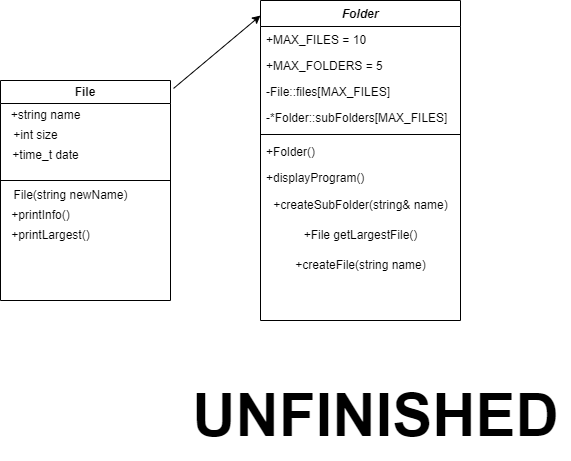

The diagram above was exported from draw.io. Its source (the exported page's mxGraphModel, read from the mxfile embedded in the PNG):
<mxGraphModel dx="1434" dy="772" grid="1" gridSize="10" guides="1" tooltips="1" connect="1" arrows="1" fold="1" page="1" pageScale="1" pageWidth="827" pageHeight="1169" math="0" shadow="0">
  <root>
    <mxCell id="WIyWlLk6GJQsqaUBKTNV-0" />
    <mxCell id="WIyWlLk6GJQsqaUBKTNV-1" parent="WIyWlLk6GJQsqaUBKTNV-0" />
    <mxCell id="zkfFHV4jXpPFQw0GAbJ--0" value="Folder" style="swimlane;fontStyle=3;align=center;verticalAlign=top;childLayout=stackLayout;horizontal=1;startSize=26;horizontalStack=0;resizeParent=1;resizeLast=0;collapsible=1;marginBottom=0;rounded=0;shadow=0;strokeWidth=1;" parent="WIyWlLk6GJQsqaUBKTNV-1" vertex="1">
      <mxGeometry x="280" y="40" width="200" height="320" as="geometry">
        <mxRectangle x="230" y="140" width="160" height="26" as="alternateBounds" />
      </mxGeometry>
    </mxCell>
    <mxCell id="zkfFHV4jXpPFQw0GAbJ--5" value="+MAX_FILES = 10&#10;&#10;" style="text;align=left;verticalAlign=top;spacingLeft=4;spacingRight=4;overflow=hidden;rotatable=0;points=[[0,0.5],[1,0.5]];portConstraint=eastwest;" parent="zkfFHV4jXpPFQw0GAbJ--0" vertex="1">
      <mxGeometry y="26" width="200" height="26" as="geometry" />
    </mxCell>
    <mxCell id="kw8KQgPkPd7Cfq0OmHHe-11" value="+MAX_FOLDERS = 5&#10;" style="text;align=left;verticalAlign=top;spacingLeft=4;spacingRight=4;overflow=hidden;rotatable=0;points=[[0,0.5],[1,0.5]];portConstraint=eastwest;" vertex="1" parent="zkfFHV4jXpPFQw0GAbJ--0">
      <mxGeometry y="52" width="200" height="26" as="geometry" />
    </mxCell>
    <mxCell id="kw8KQgPkPd7Cfq0OmHHe-12" value="-File::files[MAX_FILES]" style="text;align=left;verticalAlign=top;spacingLeft=4;spacingRight=4;overflow=hidden;rotatable=0;points=[[0,0.5],[1,0.5]];portConstraint=eastwest;" vertex="1" parent="zkfFHV4jXpPFQw0GAbJ--0">
      <mxGeometry y="78" width="200" height="26" as="geometry" />
    </mxCell>
    <mxCell id="kw8KQgPkPd7Cfq0OmHHe-18" value="-*Folder::subFolders[MAX_FILES]" style="text;align=left;verticalAlign=top;spacingLeft=4;spacingRight=4;overflow=hidden;rotatable=0;points=[[0,0.5],[1,0.5]];portConstraint=eastwest;" vertex="1" parent="zkfFHV4jXpPFQw0GAbJ--0">
      <mxGeometry y="104" width="200" height="26" as="geometry" />
    </mxCell>
    <mxCell id="zkfFHV4jXpPFQw0GAbJ--4" value="" style="line;html=1;strokeWidth=1;align=left;verticalAlign=middle;spacingTop=-1;spacingLeft=3;spacingRight=3;rotatable=0;labelPosition=right;points=[];portConstraint=eastwest;" parent="zkfFHV4jXpPFQw0GAbJ--0" vertex="1">
      <mxGeometry y="130" width="200" height="8" as="geometry" />
    </mxCell>
    <mxCell id="zkfFHV4jXpPFQw0GAbJ--2" value="+Folder()" style="text;align=left;verticalAlign=top;spacingLeft=4;spacingRight=4;overflow=hidden;rotatable=0;points=[[0,0.5],[1,0.5]];portConstraint=eastwest;rounded=0;shadow=0;html=0;" parent="zkfFHV4jXpPFQw0GAbJ--0" vertex="1">
      <mxGeometry y="138" width="200" height="26" as="geometry" />
    </mxCell>
    <mxCell id="zkfFHV4jXpPFQw0GAbJ--1" value="+displayProgram()" style="text;align=left;verticalAlign=top;spacingLeft=4;spacingRight=4;overflow=hidden;rotatable=0;points=[[0,0.5],[1,0.5]];portConstraint=eastwest;" parent="zkfFHV4jXpPFQw0GAbJ--0" vertex="1">
      <mxGeometry y="164" width="200" height="26" as="geometry" />
    </mxCell>
    <mxCell id="kw8KQgPkPd7Cfq0OmHHe-14" value="+createSubFolder(string&amp;amp; name)" style="text;html=1;align=center;verticalAlign=middle;resizable=0;points=[];autosize=1;strokeColor=none;fillColor=none;" vertex="1" parent="zkfFHV4jXpPFQw0GAbJ--0">
      <mxGeometry y="190" width="200" height="30" as="geometry" />
    </mxCell>
    <mxCell id="kw8KQgPkPd7Cfq0OmHHe-19" value="+File getLargestFile()" style="text;html=1;align=center;verticalAlign=middle;resizable=0;points=[];autosize=1;strokeColor=none;fillColor=none;" vertex="1" parent="zkfFHV4jXpPFQw0GAbJ--0">
      <mxGeometry y="220" width="200" height="30" as="geometry" />
    </mxCell>
    <mxCell id="kw8KQgPkPd7Cfq0OmHHe-21" value="+createFile(string name)" style="text;html=1;align=center;verticalAlign=middle;resizable=0;points=[];autosize=1;strokeColor=none;fillColor=none;" vertex="1" parent="zkfFHV4jXpPFQw0GAbJ--0">
      <mxGeometry y="250" width="200" height="30" as="geometry" />
    </mxCell>
    <mxCell id="kw8KQgPkPd7Cfq0OmHHe-1" value="File" style="swimlane;whiteSpace=wrap;html=1;" vertex="1" parent="WIyWlLk6GJQsqaUBKTNV-1">
      <mxGeometry x="20" y="120" width="170" height="220" as="geometry" />
    </mxCell>
    <mxCell id="kw8KQgPkPd7Cfq0OmHHe-4" value="+printInfo()" style="text;html=1;align=center;verticalAlign=middle;resizable=0;points=[];autosize=1;strokeColor=none;fillColor=none;" vertex="1" parent="kw8KQgPkPd7Cfq0OmHHe-1">
      <mxGeometry y="120" width="80" height="30" as="geometry" />
    </mxCell>
    <mxCell id="kw8KQgPkPd7Cfq0OmHHe-5" value="" style="endArrow=none;html=1;rounded=0;" edge="1" parent="kw8KQgPkPd7Cfq0OmHHe-1">
      <mxGeometry width="50" height="50" relative="1" as="geometry">
        <mxPoint y="100" as="sourcePoint" />
        <mxPoint x="170" y="100" as="targetPoint" />
      </mxGeometry>
    </mxCell>
    <mxCell id="kw8KQgPkPd7Cfq0OmHHe-6" value="+string name" style="text;html=1;align=center;verticalAlign=middle;resizable=0;points=[];autosize=1;strokeColor=none;fillColor=none;" vertex="1" parent="kw8KQgPkPd7Cfq0OmHHe-1">
      <mxGeometry y="20" width="90" height="30" as="geometry" />
    </mxCell>
    <mxCell id="kw8KQgPkPd7Cfq0OmHHe-7" value="+int size" style="text;html=1;align=center;verticalAlign=middle;resizable=0;points=[];autosize=1;strokeColor=none;fillColor=none;" vertex="1" parent="kw8KQgPkPd7Cfq0OmHHe-1">
      <mxGeometry y="40" width="70" height="30" as="geometry" />
    </mxCell>
    <mxCell id="kw8KQgPkPd7Cfq0OmHHe-15" value="+printLargest()" style="text;html=1;align=center;verticalAlign=middle;resizable=0;points=[];autosize=1;strokeColor=none;fillColor=none;" vertex="1" parent="kw8KQgPkPd7Cfq0OmHHe-1">
      <mxGeometry y="140" width="100" height="30" as="geometry" />
    </mxCell>
    <mxCell id="kw8KQgPkPd7Cfq0OmHHe-16" value="File(string newName)" style="text;html=1;align=center;verticalAlign=middle;resizable=0;points=[];autosize=1;strokeColor=none;fillColor=none;" vertex="1" parent="kw8KQgPkPd7Cfq0OmHHe-1">
      <mxGeometry y="100" width="140" height="30" as="geometry" />
    </mxCell>
    <mxCell id="kw8KQgPkPd7Cfq0OmHHe-17" value="+time_t date" style="text;html=1;align=center;verticalAlign=middle;resizable=0;points=[];autosize=1;strokeColor=none;fillColor=none;" vertex="1" parent="kw8KQgPkPd7Cfq0OmHHe-1">
      <mxGeometry y="60" width="90" height="30" as="geometry" />
    </mxCell>
    <mxCell id="kw8KQgPkPd7Cfq0OmHHe-13" value="&lt;b&gt;&lt;font style=&quot;font-size: 60px;&quot;&gt;UNFINISHED&lt;/font&gt;&lt;/b&gt;" style="text;html=1;align=center;verticalAlign=middle;resizable=0;points=[];autosize=1;strokeColor=none;fillColor=none;" vertex="1" parent="WIyWlLk6GJQsqaUBKTNV-1">
      <mxGeometry x="200" y="410" width="390" height="90" as="geometry" />
    </mxCell>
    <mxCell id="kw8KQgPkPd7Cfq0OmHHe-20" value="" style="edgeStyle=none;orthogonalLoop=1;jettySize=auto;html=1;rounded=0;exitX=1.018;exitY=0.036;exitDx=0;exitDy=0;exitPerimeter=0;entryX=0;entryY=0.047;entryDx=0;entryDy=0;entryPerimeter=0;" edge="1" parent="WIyWlLk6GJQsqaUBKTNV-1" source="kw8KQgPkPd7Cfq0OmHHe-1" target="zkfFHV4jXpPFQw0GAbJ--0">
      <mxGeometry width="100" relative="1" as="geometry">
        <mxPoint x="170" y="140" as="sourcePoint" />
        <mxPoint x="270" y="140" as="targetPoint" />
        <Array as="points" />
      </mxGeometry>
    </mxCell>
  </root>
</mxGraphModel>